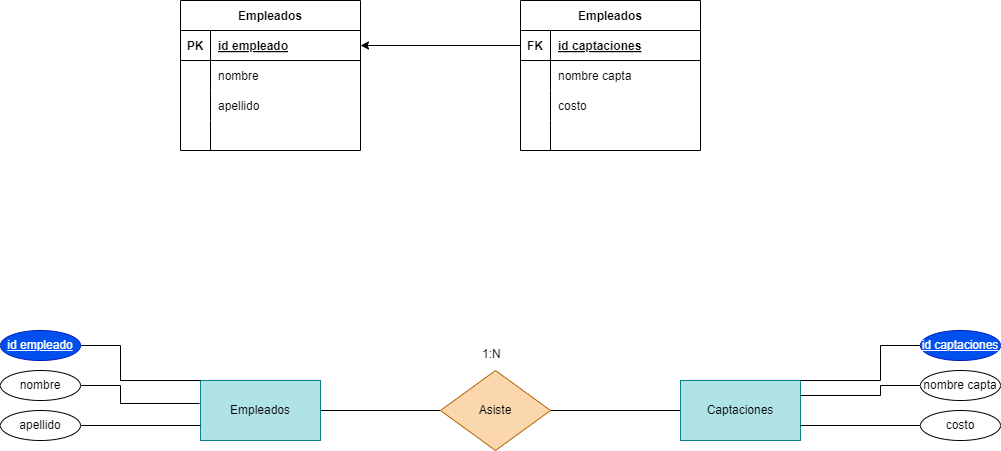

The diagram above was exported from draw.io. Its source (the exported page's mxGraphModel, read from the mxfile embedded in the PNG):
<mxGraphModel dx="1130" dy="779" grid="1" gridSize="10" guides="1" tooltips="1" connect="1" arrows="1" fold="1" page="1" pageScale="1" pageWidth="850" pageHeight="1100" math="0" shadow="0">
  <root>
    <mxCell id="0" />
    <mxCell id="1" parent="0" />
    <mxCell id="2" style="edgeStyle=none;html=1;entryX=0;entryY=0.5;entryDx=0;entryDy=0;endArrow=none;endFill=0;" edge="1" parent="1" source="3" target="6">
      <mxGeometry relative="1" as="geometry" />
    </mxCell>
    <mxCell id="3" value="Empleados" style="rounded=0;whiteSpace=wrap;html=1;fillColor=#b0e3e6;strokeColor=#0e8088;" vertex="1" parent="1">
      <mxGeometry x="280" y="420" width="120" height="60" as="geometry" />
    </mxCell>
    <mxCell id="4" style="edgeStyle=none;html=1;endArrow=none;endFill=0;" edge="1" parent="1" source="5" target="6">
      <mxGeometry relative="1" as="geometry" />
    </mxCell>
    <mxCell id="5" value="Captaciones" style="rounded=0;whiteSpace=wrap;html=1;fillColor=#b0e3e6;strokeColor=#0e8088;" vertex="1" parent="1">
      <mxGeometry x="760" y="420" width="120" height="60" as="geometry" />
    </mxCell>
    <mxCell id="6" value="Asiste" style="rhombus;whiteSpace=wrap;html=1;fillColor=#fad7ac;strokeColor=#b46504;" vertex="1" parent="1">
      <mxGeometry x="520" y="410" width="110" height="80" as="geometry" />
    </mxCell>
    <mxCell id="7" style="edgeStyle=none;html=1;entryX=0;entryY=0;entryDx=0;entryDy=0;endArrow=none;endFill=0;rounded=0;" edge="1" parent="1" source="8" target="3">
      <mxGeometry relative="1" as="geometry">
        <Array as="points">
          <mxPoint x="200" y="385" />
          <mxPoint x="200" y="420" />
        </Array>
      </mxGeometry>
    </mxCell>
    <mxCell id="8" value="&lt;u&gt;id empleado&lt;/u&gt;" style="ellipse;whiteSpace=wrap;html=1;fillColor=#0050ef;fontColor=#ffffff;strokeColor=#001DBC;" vertex="1" parent="1">
      <mxGeometry x="80" y="370" width="80" height="30" as="geometry" />
    </mxCell>
    <mxCell id="9" style="edgeStyle=none;html=1;endArrow=none;endFill=0;entryX=-0.008;entryY=0.383;entryDx=0;entryDy=0;entryPerimeter=0;rounded=0;" edge="1" parent="1" source="10" target="3">
      <mxGeometry relative="1" as="geometry">
        <mxPoint x="270" y="440" as="targetPoint" />
        <Array as="points">
          <mxPoint x="200" y="425" />
          <mxPoint x="200" y="443" />
        </Array>
      </mxGeometry>
    </mxCell>
    <mxCell id="10" value="nombre" style="ellipse;whiteSpace=wrap;html=1;" vertex="1" parent="1">
      <mxGeometry x="80" y="410" width="80" height="30" as="geometry" />
    </mxCell>
    <mxCell id="11" style="edgeStyle=none;html=1;entryX=0;entryY=0.75;entryDx=0;entryDy=0;endArrow=none;endFill=0;" edge="1" parent="1" source="12" target="3">
      <mxGeometry relative="1" as="geometry" />
    </mxCell>
    <mxCell id="12" value="apellido" style="ellipse;whiteSpace=wrap;html=1;" vertex="1" parent="1">
      <mxGeometry x="80" y="450" width="80" height="30" as="geometry" />
    </mxCell>
    <mxCell id="13" style="edgeStyle=none;html=1;entryX=1;entryY=0.75;entryDx=0;entryDy=0;endArrow=none;endFill=0;" edge="1" parent="1" source="14" target="5">
      <mxGeometry relative="1" as="geometry" />
    </mxCell>
    <mxCell id="14" value="costo" style="ellipse;whiteSpace=wrap;html=1;" vertex="1" parent="1">
      <mxGeometry x="1000" y="450" width="80" height="30" as="geometry" />
    </mxCell>
    <mxCell id="15" style="edgeStyle=none;html=1;entryX=1;entryY=0.25;entryDx=0;entryDy=0;endArrow=none;endFill=0;rounded=0;" edge="1" parent="1" source="16" target="5">
      <mxGeometry relative="1" as="geometry">
        <Array as="points">
          <mxPoint x="960" y="425" />
          <mxPoint x="960" y="435" />
        </Array>
      </mxGeometry>
    </mxCell>
    <mxCell id="16" value="&lt;span style=&quot;text-align: left;&quot;&gt;nombre capta&lt;/span&gt;" style="ellipse;whiteSpace=wrap;html=1;" vertex="1" parent="1">
      <mxGeometry x="1000" y="410" width="80" height="30" as="geometry" />
    </mxCell>
    <mxCell id="17" style="edgeStyle=none;html=1;entryX=1;entryY=0;entryDx=0;entryDy=0;endArrow=none;endFill=0;rounded=0;" edge="1" parent="1" source="18" target="5">
      <mxGeometry relative="1" as="geometry">
        <Array as="points">
          <mxPoint x="960" y="385" />
          <mxPoint x="960" y="420" />
        </Array>
      </mxGeometry>
    </mxCell>
    <mxCell id="18" value="&lt;span style=&quot;text-align: left;&quot;&gt;&lt;u&gt;id captaciones&lt;/u&gt;&lt;/span&gt;" style="ellipse;whiteSpace=wrap;html=1;fillColor=#0050ef;fontColor=#ffffff;strokeColor=#001DBC;" vertex="1" parent="1">
      <mxGeometry x="1000" y="370" width="80" height="30" as="geometry" />
    </mxCell>
    <mxCell id="19" value="1:N" style="text;whiteSpace=wrap;html=1;" vertex="1" parent="1">
      <mxGeometry x="560" y="380" width="50" height="40" as="geometry" />
    </mxCell>
    <mxCell id="20" value="Empleados" style="shape=table;startSize=30;container=1;collapsible=1;childLayout=tableLayout;fixedRows=1;rowLines=0;fontStyle=1;align=center;resizeLast=1;" vertex="1" parent="1">
      <mxGeometry x="260" y="40" width="180" height="150" as="geometry" />
    </mxCell>
    <mxCell id="21" value="" style="shape=tableRow;horizontal=0;startSize=0;swimlaneHead=0;swimlaneBody=0;fillColor=none;collapsible=0;dropTarget=0;points=[[0,0.5],[1,0.5]];portConstraint=eastwest;top=0;left=0;right=0;bottom=1;" vertex="1" parent="20">
      <mxGeometry y="30" width="180" height="30" as="geometry" />
    </mxCell>
    <mxCell id="22" value="PK" style="shape=partialRectangle;connectable=0;fillColor=none;top=0;left=0;bottom=0;right=0;fontStyle=1;overflow=hidden;" vertex="1" parent="21">
      <mxGeometry width="30" height="30" as="geometry">
        <mxRectangle width="30" height="30" as="alternateBounds" />
      </mxGeometry>
    </mxCell>
    <mxCell id="23" value="id empleado" style="shape=partialRectangle;connectable=0;fillColor=none;top=0;left=0;bottom=0;right=0;align=left;spacingLeft=6;fontStyle=5;overflow=hidden;" vertex="1" parent="21">
      <mxGeometry x="30" width="150" height="30" as="geometry">
        <mxRectangle width="150" height="30" as="alternateBounds" />
      </mxGeometry>
    </mxCell>
    <mxCell id="24" value="" style="shape=tableRow;horizontal=0;startSize=0;swimlaneHead=0;swimlaneBody=0;fillColor=none;collapsible=0;dropTarget=0;points=[[0,0.5],[1,0.5]];portConstraint=eastwest;top=0;left=0;right=0;bottom=0;" vertex="1" parent="20">
      <mxGeometry y="60" width="180" height="30" as="geometry" />
    </mxCell>
    <mxCell id="25" value="" style="shape=partialRectangle;connectable=0;fillColor=none;top=0;left=0;bottom=0;right=0;editable=1;overflow=hidden;" vertex="1" parent="24">
      <mxGeometry width="30" height="30" as="geometry">
        <mxRectangle width="30" height="30" as="alternateBounds" />
      </mxGeometry>
    </mxCell>
    <mxCell id="26" value="nombre" style="shape=partialRectangle;connectable=0;fillColor=none;top=0;left=0;bottom=0;right=0;align=left;spacingLeft=6;overflow=hidden;" vertex="1" parent="24">
      <mxGeometry x="30" width="150" height="30" as="geometry">
        <mxRectangle width="150" height="30" as="alternateBounds" />
      </mxGeometry>
    </mxCell>
    <mxCell id="27" value="" style="shape=tableRow;horizontal=0;startSize=0;swimlaneHead=0;swimlaneBody=0;fillColor=none;collapsible=0;dropTarget=0;points=[[0,0.5],[1,0.5]];portConstraint=eastwest;top=0;left=0;right=0;bottom=0;" vertex="1" parent="20">
      <mxGeometry y="90" width="180" height="30" as="geometry" />
    </mxCell>
    <mxCell id="28" value="" style="shape=partialRectangle;connectable=0;fillColor=none;top=0;left=0;bottom=0;right=0;editable=1;overflow=hidden;" vertex="1" parent="27">
      <mxGeometry width="30" height="30" as="geometry">
        <mxRectangle width="30" height="30" as="alternateBounds" />
      </mxGeometry>
    </mxCell>
    <mxCell id="29" value="apellido" style="shape=partialRectangle;connectable=0;fillColor=none;top=0;left=0;bottom=0;right=0;align=left;spacingLeft=6;overflow=hidden;" vertex="1" parent="27">
      <mxGeometry x="30" width="150" height="30" as="geometry">
        <mxRectangle width="150" height="30" as="alternateBounds" />
      </mxGeometry>
    </mxCell>
    <mxCell id="30" value="" style="shape=tableRow;horizontal=0;startSize=0;swimlaneHead=0;swimlaneBody=0;fillColor=none;collapsible=0;dropTarget=0;points=[[0,0.5],[1,0.5]];portConstraint=eastwest;top=0;left=0;right=0;bottom=0;" vertex="1" parent="20">
      <mxGeometry y="120" width="180" height="30" as="geometry" />
    </mxCell>
    <mxCell id="31" value="" style="shape=partialRectangle;connectable=0;fillColor=none;top=0;left=0;bottom=0;right=0;editable=1;overflow=hidden;" vertex="1" parent="30">
      <mxGeometry width="30" height="30" as="geometry">
        <mxRectangle width="30" height="30" as="alternateBounds" />
      </mxGeometry>
    </mxCell>
    <mxCell id="32" value="" style="shape=partialRectangle;connectable=0;fillColor=none;top=0;left=0;bottom=0;right=0;align=left;spacingLeft=6;overflow=hidden;" vertex="1" parent="30">
      <mxGeometry x="30" width="150" height="30" as="geometry">
        <mxRectangle width="150" height="30" as="alternateBounds" />
      </mxGeometry>
    </mxCell>
    <mxCell id="46" style="edgeStyle=none;html=1;entryX=1;entryY=0.5;entryDx=0;entryDy=0;" edge="1" parent="1" target="21">
      <mxGeometry relative="1" as="geometry">
        <mxPoint x="600" y="85" as="sourcePoint" />
      </mxGeometry>
    </mxCell>
    <mxCell id="48" value="Empleados" style="shape=table;startSize=30;container=1;collapsible=1;childLayout=tableLayout;fixedRows=1;rowLines=0;fontStyle=1;align=center;resizeLast=1;" vertex="1" parent="1">
      <mxGeometry x="600" y="40" width="180" height="150" as="geometry" />
    </mxCell>
    <mxCell id="49" value="" style="shape=tableRow;horizontal=0;startSize=0;swimlaneHead=0;swimlaneBody=0;fillColor=none;collapsible=0;dropTarget=0;points=[[0,0.5],[1,0.5]];portConstraint=eastwest;top=0;left=0;right=0;bottom=1;" vertex="1" parent="48">
      <mxGeometry y="30" width="180" height="30" as="geometry" />
    </mxCell>
    <mxCell id="50" value="FK" style="shape=partialRectangle;connectable=0;fillColor=none;top=0;left=0;bottom=0;right=0;fontStyle=1;overflow=hidden;" vertex="1" parent="49">
      <mxGeometry width="30" height="30" as="geometry">
        <mxRectangle width="30" height="30" as="alternateBounds" />
      </mxGeometry>
    </mxCell>
    <mxCell id="51" value="id captaciones" style="shape=partialRectangle;connectable=0;fillColor=none;top=0;left=0;bottom=0;right=0;align=left;spacingLeft=6;fontStyle=5;overflow=hidden;" vertex="1" parent="49">
      <mxGeometry x="30" width="150" height="30" as="geometry">
        <mxRectangle width="150" height="30" as="alternateBounds" />
      </mxGeometry>
    </mxCell>
    <mxCell id="52" value="" style="shape=tableRow;horizontal=0;startSize=0;swimlaneHead=0;swimlaneBody=0;fillColor=none;collapsible=0;dropTarget=0;points=[[0,0.5],[1,0.5]];portConstraint=eastwest;top=0;left=0;right=0;bottom=0;" vertex="1" parent="48">
      <mxGeometry y="60" width="180" height="30" as="geometry" />
    </mxCell>
    <mxCell id="53" value="" style="shape=partialRectangle;connectable=0;fillColor=none;top=0;left=0;bottom=0;right=0;editable=1;overflow=hidden;" vertex="1" parent="52">
      <mxGeometry width="30" height="30" as="geometry">
        <mxRectangle width="30" height="30" as="alternateBounds" />
      </mxGeometry>
    </mxCell>
    <mxCell id="54" value="nombre capta" style="shape=partialRectangle;connectable=0;fillColor=none;top=0;left=0;bottom=0;right=0;align=left;spacingLeft=6;overflow=hidden;" vertex="1" parent="52">
      <mxGeometry x="30" width="150" height="30" as="geometry">
        <mxRectangle width="150" height="30" as="alternateBounds" />
      </mxGeometry>
    </mxCell>
    <mxCell id="55" value="" style="shape=tableRow;horizontal=0;startSize=0;swimlaneHead=0;swimlaneBody=0;fillColor=none;collapsible=0;dropTarget=0;points=[[0,0.5],[1,0.5]];portConstraint=eastwest;top=0;left=0;right=0;bottom=0;" vertex="1" parent="48">
      <mxGeometry y="90" width="180" height="30" as="geometry" />
    </mxCell>
    <mxCell id="56" value="" style="shape=partialRectangle;connectable=0;fillColor=none;top=0;left=0;bottom=0;right=0;editable=1;overflow=hidden;" vertex="1" parent="55">
      <mxGeometry width="30" height="30" as="geometry">
        <mxRectangle width="30" height="30" as="alternateBounds" />
      </mxGeometry>
    </mxCell>
    <mxCell id="57" value="costo" style="shape=partialRectangle;connectable=0;fillColor=none;top=0;left=0;bottom=0;right=0;align=left;spacingLeft=6;overflow=hidden;" vertex="1" parent="55">
      <mxGeometry x="30" width="150" height="30" as="geometry">
        <mxRectangle width="150" height="30" as="alternateBounds" />
      </mxGeometry>
    </mxCell>
    <mxCell id="58" value="" style="shape=tableRow;horizontal=0;startSize=0;swimlaneHead=0;swimlaneBody=0;fillColor=none;collapsible=0;dropTarget=0;points=[[0,0.5],[1,0.5]];portConstraint=eastwest;top=0;left=0;right=0;bottom=0;" vertex="1" parent="48">
      <mxGeometry y="120" width="180" height="30" as="geometry" />
    </mxCell>
    <mxCell id="59" value="" style="shape=partialRectangle;connectable=0;fillColor=none;top=0;left=0;bottom=0;right=0;editable=1;overflow=hidden;" vertex="1" parent="58">
      <mxGeometry width="30" height="30" as="geometry">
        <mxRectangle width="30" height="30" as="alternateBounds" />
      </mxGeometry>
    </mxCell>
    <mxCell id="60" value="" style="shape=partialRectangle;connectable=0;fillColor=none;top=0;left=0;bottom=0;right=0;align=left;spacingLeft=6;overflow=hidden;" vertex="1" parent="58">
      <mxGeometry x="30" width="150" height="30" as="geometry">
        <mxRectangle width="150" height="30" as="alternateBounds" />
      </mxGeometry>
    </mxCell>
  </root>
</mxGraphModel>